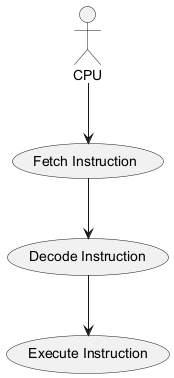

The diagram above was rendered by PlantUML. Its source (embedded in the PNG):
@startuml
actor CPU
usecase FetchInstruction as "Fetch Instruction"
usecase DecodeInstruction as "Decode Instruction"
usecase ExecuteInstruction as "Execute Instruction"

CPU --> FetchInstruction
FetchInstruction --> DecodeInstruction
DecodeInstruction --> ExecuteInstruction
@enduml